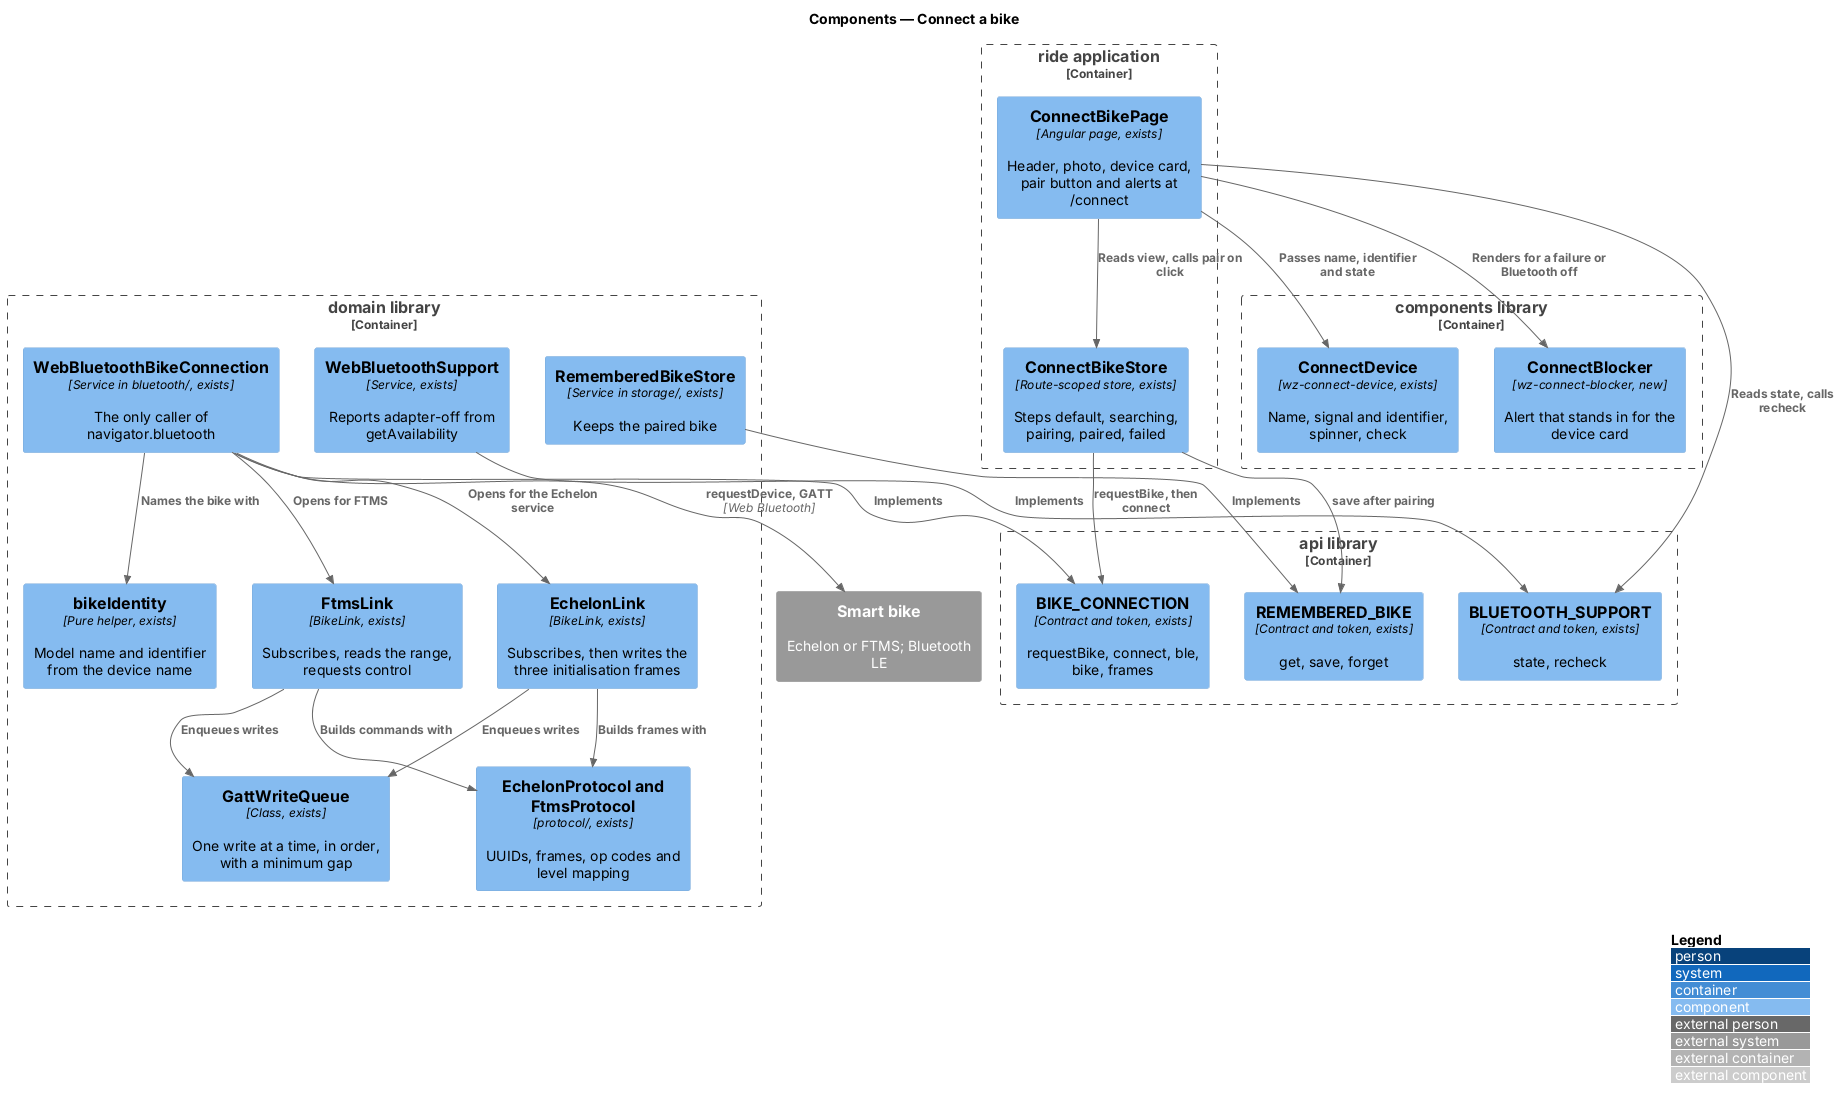

The diagram above was rendered by PlantUML. Its source (embedded in the PNG):
@startuml
!include <C4/C4_Component>
LAYOUT_WITH_LEGEND()
title Components — Connect a bike

System_Ext(bike, "Smart bike", "Echelon or FTMS; Bluetooth LE")
Container_Boundary(ride, "ride application") {
  Component(page, "ConnectBikePage", "Angular page, exists", "Header, photo, device card, pair button and alerts at /connect")
  Component(store, "ConnectBikeStore", "Route-scoped store, exists", "Steps default, searching, pairing, paired, failed")
}
Container_Boundary(components, "components library") {
  Component(device, "ConnectDevice", "wz-connect-device, exists", "Name, signal and identifier, spinner, check")
  Component(blocker, "ConnectBlocker", "wz-connect-blocker, new", "Alert that stands in for the device card")
}
Container_Boundary(domain, "domain library") {
  Component(conn, "WebBluetoothBikeConnection", "Service in bluetooth/, exists", "The only caller of navigator.bluetooth")
  Component(echelon, "EchelonLink", "BikeLink, exists", "Subscribes, then writes the three initialisation frames")
  Component(ftms, "FtmsLink", "BikeLink, exists", "Subscribes, reads the range, requests control")
  Component(queue, "GattWriteQueue", "Class, exists", "One write at a time, in order, with a minimum gap")
  Component(proto, "EchelonProtocol and FtmsProtocol", "protocol/, exists", "UUIDs, frames, op codes and level mapping")
  Component(identity, "bikeIdentity", "Pure helper, exists", "Model name and identifier from the device name")
  Component(supp, "WebBluetoothSupport", "Service, exists", "Reports adapter-off from getAvailability")
  Component(rememberStore, "RememberedBikeStore", "Service in storage/, exists", "Keeps the paired bike")
}
Container_Boundary(api, "api library") {
  Component(token, "BIKE_CONNECTION", "Contract and token, exists", "requestBike, connect, ble, bike, frames")
  Component(remToken, "REMEMBERED_BIKE", "Contract and token, exists", "get, save, forget")
  Component(supToken, "BLUETOOTH_SUPPORT", "Contract and token, exists", "state, recheck")
}

Rel(page, store, "Reads view, calls pair on click")
Rel(page, device, "Passes name, identifier and state")
Rel(page, blocker, "Renders for a failure or Bluetooth off")
Rel(page, supToken, "Reads state, calls recheck")
Rel(store, token, "requestBike, then connect")
Rel(store, remToken, "save after pairing")
Rel(conn, token, "Implements")
Rel(rememberStore, remToken, "Implements")
Rel(supp, supToken, "Implements")
Rel(conn, echelon, "Opens for the Echelon service")
Rel(conn, ftms, "Opens for FTMS")
Rel(conn, identity, "Names the bike with")
Rel(echelon, queue, "Enqueues writes")
Rel(ftms, queue, "Enqueues writes")
Rel(echelon, proto, "Builds frames with")
Rel(ftms, proto, "Builds commands with")
Rel(conn, bike, "requestDevice, GATT", "Web Bluetooth")
@enduml